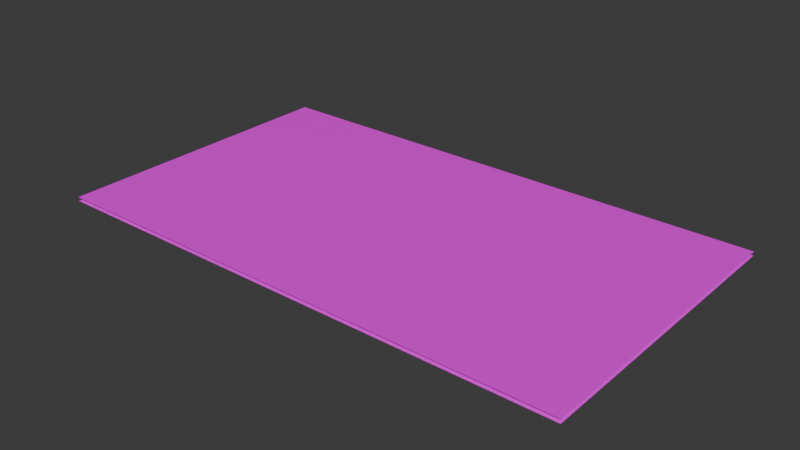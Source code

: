 # Source: anhChinh.blend  (saved by Blender 4.2.66; exported with 4.5.12 LTS)
import bpy
from mathutils import Matrix  # noqa: F401  (used for matrix-valued properties, if any)

bpy.ops.wm.read_factory_settings(use_empty=True)
scene = bpy.context.scene
scene.name = 'Scene'

# ---- collections
col_collection = bpy.data.collections.new('Collection'); scene.collection.children.link(col_collection)

# ---- images (referenced by path relative to the original .blend; pixels are not part of the script)
import os
ASSET_DIR = os.environ.get("B2B_ASSET_DIR", "")  # directory of the original .blend (textures are referenced by path, not embedded)
HERE = os.path.dirname(os.path.abspath(__file__))  # packed textures are extracted next to this script under _unpacked/

def load_image(name, relpath, width, height, colorspace="sRGB"):
    """Load a texture the original file referenced (path relative to the .blend, or extracted next to this script)."""
    p = next((c for c in (os.path.join(HERE, relpath), os.path.join(ASSET_DIR, relpath)) if relpath and os.path.exists(c)), "")
    if p:
        img = bpy.data.images.load(p, check_existing=True)
        img.name = name
    else:  # same state as the original file: an image datablock whose file is absent (Cycles renders it pink)
        img = bpy.data.images.new(name, width, height)
        img.source = "FILE"
        img.filepath = "//" + (relpath or name)
    img.colorspace_settings.name = colorspace
    return img
img_anhchinh_front_png = load_image('anhChinh_Front.png', 'anhChinh_Front.png', 1024, 1024, 'sRGB')
img_anhchinh_back_png = load_image('anhChinh_Back.png', 'anhChinh_Back.png', 1024, 1024, 'sRGB')

# ---- materials (node trees are filled in below, after node groups)
mat_material_001 = bpy.data.materials.new('Material.001')
mat_material_002 = bpy.data.materials.new('Material.002')

# ---- material node trees
mat_material_001.use_nodes = True; mat_material_001.node_tree.nodes.clear()
_N = mat_material_001.node_tree.nodes; _L = mat_material_001.node_tree.links
n0 = _N.new('ShaderNodeBsdfPrincipled'); n0.name = 'Principled BSDF'; n0.location = (10, 300)
n1 = _N.new('ShaderNodeOutputMaterial'); n1.name = 'Material Output'; n1.location = (300, 300)
n2 = _N.new('ShaderNodeTexImage'); n2.name = 'Image Texture'; n2.location = (-280, 280)
n2.image = img_anhchinh_front_png
_L.new(n0.outputs[0], n1.inputs[0])
_L.new(n2.outputs[0], n0.inputs[0])
n1.is_active_output = True
mat_material_002.use_nodes = True; mat_material_002.node_tree.nodes.clear()
_N = mat_material_002.node_tree.nodes; _L = mat_material_002.node_tree.links
n0 = _N.new('ShaderNodeBsdfPrincipled'); n0.name = 'Principled BSDF'; n0.location = (10, 300)
n1 = _N.new('ShaderNodeOutputMaterial'); n1.name = 'Material Output'; n1.location = (300, 300)
n2 = _N.new('ShaderNodeTexImage'); n2.name = 'Image Texture'; n2.location = (-280, 280)
n2.image = img_anhchinh_back_png
_L.new(n0.outputs[0], n1.inputs[0])
_L.new(n2.outputs[0], n0.inputs[0])
n1.is_active_output = True

# ---- world
world_world = bpy.data.worlds.new('World'); scene.world = world_world
world_world.use_nodes = True; world_world.node_tree.nodes.clear()
_N = world_world.node_tree.nodes; _L = world_world.node_tree.links
n0 = _N.new('ShaderNodeOutputWorld'); n0.name = 'World Output'; n0.location = (300, 300)
n1 = _N.new('ShaderNodeBackground'); n1.name = 'Background'; n1.location = (10, 300)
n1.inputs[0].default_value = (0.05088, 0.05088, 0.05088, 1.0)
_L.new(n1.outputs[0], n0.inputs[0])
n0.is_active_output = True
world_world.color = (0.05088, 0.05088, 0.05088)
world_world.sun_shadow_jitter_overblur = 0.0

# ---- meshes
me_plane = bpy.data.meshes.new('Plane')
me_plane.from_pydata([(-1.0, -1.0, 0.0), (1.0, -1.0, 0.0), (-1.0, 1.0, 0.0), (1.0, 1.0, 0.0)], [], [(0, 1, 3, 2)])
_uv = me_plane.uv_layers.new(name='UVMap')
_uv.uv.foreach_set('vector', [0.0, 0.0, 1.0, 0.0, 1.0, 1.0, 0.0, 1.0])
me_plane.materials.append(mat_material_001)
me_plane.update()
me_plane_001 = bpy.data.meshes.new('Plane.001')
me_plane_001.from_pydata([(-1.0, -1.0, 0.0), (1.0, -1.0, 0.0), (-1.0, 1.0, 0.0), (1.0, 1.0, 0.0)], [], [(0, 1, 3, 2)])
_uv = me_plane_001.uv_layers.new(name='UVMap')
_uv.uv.foreach_set('vector', [0.0, 0.0, 1.0, 0.0, 1.0, 1.0, 0.0, 1.0])
me_plane_001.materials.append(mat_material_002)
me_plane_001.update()

# ---- objects
ob_plane = bpy.data.objects.new('Plane', me_plane)
ob_plane_001 = bpy.data.objects.new('Plane.001', me_plane_001)

# ---- transforms, parenting, visibility, modifiers, constraints
ob_plane.location = (0.0, 0.0, 0.05)
ob_plane.scale = (3.5, 2.0, 1.0)
ob_plane_001.location = (0.0, 0.0, 0.0)
ob_plane_001.scale = (3.5, 2.0, 1.0)

# ---- collection membership
col_collection.objects.link(ob_plane)
col_collection.objects.link(ob_plane_001)

# ---- scene / render settings (as saved in the file)
scene.frame_start = 1; scene.frame_end = 250; scene.frame_set(1)
scene.render.engine = 'BLENDER_EEVEE_NEXT'
bpy.context.view_layer.update()

# ---- added for rendering (the .blend has no active camera and no usable light): camera, sun
cam_auto = bpy.data.cameras.new('AutoCamera')
cam_auto.lens = 50.0
cam_auto.sensor_width = 36.0
cam_auto.clip_end = 1000.0
ob_auto_camera = bpy.data.objects.new('AutoCamera', cam_auto)
scene.collection.objects.link(ob_auto_camera)
ob_auto_camera.location = (7.45954, -8.95145, 5.99263)
ob_auto_camera.rotation_euler = (1.09748, -7.21219e-08, 0.694738)
scene.camera = ob_auto_camera
light_auto_sun = bpy.data.lights.new('AutoSun', 'SUN')
light_auto_sun.energy = 3.0
light_auto_sun.angle = 0.0523599
ob_auto_sun = bpy.data.objects.new('AutoSun', light_auto_sun)
scene.collection.objects.link(ob_auto_sun)
ob_auto_sun.rotation_euler = (0.872665, 0.174533, 0.523599)
bpy.context.view_layer.update()
